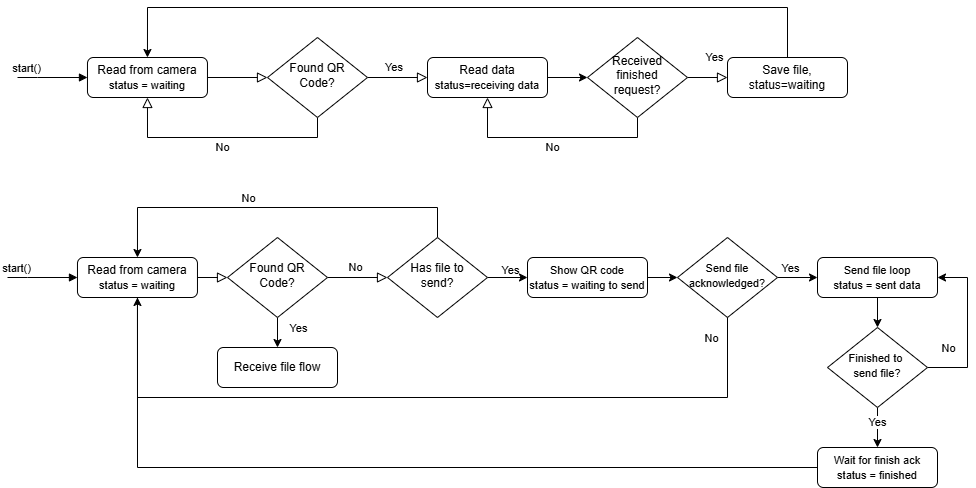

The diagram above was exported from draw.io. Its source (the exported page's mxGraphModel, read from the mxfile embedded in the PNG):
<mxGraphModel dx="1434" dy="1949" grid="1" gridSize="10" guides="1" tooltips="1" connect="1" arrows="1" fold="1" page="1" pageScale="1" pageWidth="827" pageHeight="1169" math="0" shadow="0">
  <root>
    <mxCell id="WIyWlLk6GJQsqaUBKTNV-0" />
    <mxCell id="WIyWlLk6GJQsqaUBKTNV-1" parent="WIyWlLk6GJQsqaUBKTNV-0" />
    <mxCell id="mqPW916UplCSB3VOztNP-8" value="" style="rounded=0;html=1;jettySize=auto;orthogonalLoop=1;fontSize=11;endArrow=block;endFill=0;endSize=8;strokeWidth=1;shadow=0;labelBackgroundColor=none;edgeStyle=orthogonalEdgeStyle;" parent="WIyWlLk6GJQsqaUBKTNV-1" source="mqPW916UplCSB3VOztNP-12" target="mqPW916UplCSB3VOztNP-15" edge="1">
      <mxGeometry relative="1" as="geometry" />
    </mxCell>
    <mxCell id="mqPW916UplCSB3VOztNP-9" style="edgeStyle=orthogonalEdgeStyle;rounded=0;orthogonalLoop=1;jettySize=auto;html=1;startArrow=block;startFill=1;endArrow=none;endFill=0;exitX=0;exitY=0.5;exitDx=0;exitDy=0;" parent="WIyWlLk6GJQsqaUBKTNV-1" source="mqPW916UplCSB3VOztNP-12" edge="1">
      <mxGeometry relative="1" as="geometry">
        <mxPoint x="40" y="-1050" as="targetPoint" />
        <Array as="points">
          <mxPoint x="60" y="-1050" />
          <mxPoint x="60" y="-1050" />
        </Array>
      </mxGeometry>
    </mxCell>
    <mxCell id="mqPW916UplCSB3VOztNP-10" value="start()" style="edgeLabel;html=1;align=center;verticalAlign=middle;resizable=0;points=[];" parent="mqPW916UplCSB3VOztNP-9" vertex="1" connectable="0">
      <mxGeometry x="0.1307" y="-1" relative="1" as="geometry">
        <mxPoint x="-21" y="-9" as="offset" />
      </mxGeometry>
    </mxCell>
    <mxCell id="mqPW916UplCSB3VOztNP-12" value="Read from camera&lt;div&gt;&lt;span style=&quot;font-size: 11px; text-wrap-mode: nowrap; background-color: rgb(255, 255, 255);&quot;&gt;status = waiting&lt;/span&gt;&lt;/div&gt;" style="rounded=1;whiteSpace=wrap;html=1;fontSize=12;glass=0;strokeWidth=1;shadow=0;" parent="WIyWlLk6GJQsqaUBKTNV-1" vertex="1">
      <mxGeometry x="109.97" y="-1070" width="120" height="40" as="geometry" />
    </mxCell>
    <mxCell id="mqPW916UplCSB3VOztNP-13" value="Y&lt;span style=&quot;background-color: initial;&quot;&gt;es&amp;nbsp;&lt;/span&gt;" style="rounded=0;html=1;jettySize=auto;orthogonalLoop=1;fontSize=11;endArrow=block;endFill=0;endSize=8;strokeWidth=1;shadow=0;labelBackgroundColor=none;edgeStyle=orthogonalEdgeStyle;entryX=0;entryY=0.5;entryDx=0;entryDy=0;" parent="WIyWlLk6GJQsqaUBKTNV-1" source="mqPW916UplCSB3VOztNP-15" target="mqPW916UplCSB3VOztNP-22" edge="1">
      <mxGeometry x="-0.0714" y="10" relative="1" as="geometry">
        <mxPoint as="offset" />
      </mxGeometry>
    </mxCell>
    <mxCell id="mqPW916UplCSB3VOztNP-14" value="No" style="edgeStyle=orthogonalEdgeStyle;rounded=0;html=1;jettySize=auto;orthogonalLoop=1;fontSize=11;endArrow=block;endFill=0;endSize=8;strokeWidth=1;shadow=0;labelBackgroundColor=none;entryX=0.5;entryY=1;entryDx=0;entryDy=0;exitX=0.5;exitY=1;exitDx=0;exitDy=0;" parent="WIyWlLk6GJQsqaUBKTNV-1" source="mqPW916UplCSB3VOztNP-15" target="mqPW916UplCSB3VOztNP-12" edge="1">
      <mxGeometry y="10" relative="1" as="geometry">
        <mxPoint as="offset" />
        <mxPoint x="269.97" y="-939.9999999999999" as="targetPoint" />
        <Array as="points">
          <mxPoint x="340" y="-990" />
          <mxPoint x="170" y="-990" />
        </Array>
      </mxGeometry>
    </mxCell>
    <mxCell id="mqPW916UplCSB3VOztNP-15" value="&lt;font&gt;Found QR Code?&lt;/font&gt;" style="rhombus;whiteSpace=wrap;html=1;shadow=0;fontFamily=Helvetica;fontSize=12;align=center;strokeWidth=1;spacing=6;spacingTop=-4;" parent="WIyWlLk6GJQsqaUBKTNV-1" vertex="1">
      <mxGeometry x="290" y="-1090" width="100" height="80" as="geometry" />
    </mxCell>
    <mxCell id="mqPW916UplCSB3VOztNP-16" value="Yes" style="rounded=0;html=1;jettySize=auto;orthogonalLoop=1;fontSize=11;endArrow=block;endFill=0;endSize=8;strokeWidth=1;shadow=0;labelBackgroundColor=none;edgeStyle=orthogonalEdgeStyle;" parent="WIyWlLk6GJQsqaUBKTNV-1" source="mqPW916UplCSB3VOztNP-18" target="mqPW916UplCSB3VOztNP-20" edge="1">
      <mxGeometry x="0.3333" y="20" relative="1" as="geometry">
        <mxPoint as="offset" />
      </mxGeometry>
    </mxCell>
    <mxCell id="mqPW916UplCSB3VOztNP-17" value="No" style="edgeStyle=orthogonalEdgeStyle;rounded=0;html=1;jettySize=auto;orthogonalLoop=1;fontSize=11;endArrow=block;endFill=0;endSize=8;strokeWidth=1;shadow=0;labelBackgroundColor=none;entryX=0.5;entryY=1;entryDx=0;entryDy=0;" parent="WIyWlLk6GJQsqaUBKTNV-1" source="mqPW916UplCSB3VOztNP-18" target="mqPW916UplCSB3VOztNP-22" edge="1">
      <mxGeometry y="10" relative="1" as="geometry">
        <mxPoint as="offset" />
        <mxPoint x="269.97" y="-705.0000000000001" as="targetPoint" />
        <Array as="points">
          <mxPoint x="660" y="-990" />
          <mxPoint x="510" y="-990" />
        </Array>
      </mxGeometry>
    </mxCell>
    <mxCell id="mqPW916UplCSB3VOztNP-18" value="Received finished request?" style="rhombus;whiteSpace=wrap;html=1;shadow=0;fontFamily=Helvetica;fontSize=12;align=center;strokeWidth=1;spacing=6;spacingTop=-4;" parent="WIyWlLk6GJQsqaUBKTNV-1" vertex="1">
      <mxGeometry x="610" y="-1090" width="100" height="80" as="geometry" />
    </mxCell>
    <mxCell id="mqPW916UplCSB3VOztNP-19" style="edgeStyle=orthogonalEdgeStyle;rounded=0;orthogonalLoop=1;jettySize=auto;html=1;entryX=0.5;entryY=0;entryDx=0;entryDy=0;exitX=0.5;exitY=0;exitDx=0;exitDy=0;" parent="WIyWlLk6GJQsqaUBKTNV-1" source="mqPW916UplCSB3VOztNP-20" target="mqPW916UplCSB3VOztNP-12" edge="1">
      <mxGeometry relative="1" as="geometry">
        <Array as="points">
          <mxPoint x="810" y="-1120" />
          <mxPoint x="170" y="-1120" />
        </Array>
      </mxGeometry>
    </mxCell>
    <mxCell id="mqPW916UplCSB3VOztNP-20" value="Save file,&lt;div&gt;status=waiting&lt;/div&gt;" style="rounded=1;whiteSpace=wrap;html=1;fontSize=12;glass=0;strokeWidth=1;shadow=0;" parent="WIyWlLk6GJQsqaUBKTNV-1" vertex="1">
      <mxGeometry x="750" y="-1070" width="120" height="40" as="geometry" />
    </mxCell>
    <mxCell id="mqPW916UplCSB3VOztNP-21" style="edgeStyle=orthogonalEdgeStyle;rounded=0;orthogonalLoop=1;jettySize=auto;html=1;entryX=0;entryY=0.5;entryDx=0;entryDy=0;" parent="WIyWlLk6GJQsqaUBKTNV-1" source="mqPW916UplCSB3VOztNP-22" target="mqPW916UplCSB3VOztNP-18" edge="1">
      <mxGeometry relative="1" as="geometry" />
    </mxCell>
    <mxCell id="mqPW916UplCSB3VOztNP-22" value="Read data&lt;div&gt;&lt;span style=&quot;font-size: 11px; text-wrap-mode: nowrap;&quot;&gt;status=receiving data&lt;/span&gt;&lt;/div&gt;" style="rounded=1;whiteSpace=wrap;html=1;fontSize=12;glass=0;strokeWidth=1;shadow=0;" parent="WIyWlLk6GJQsqaUBKTNV-1" vertex="1">
      <mxGeometry x="450" y="-1070" width="120" height="40" as="geometry" />
    </mxCell>
    <mxCell id="mqPW916UplCSB3VOztNP-23" value="" style="rounded=0;html=1;jettySize=auto;orthogonalLoop=1;fontSize=11;endArrow=block;endFill=0;endSize=8;strokeWidth=1;shadow=0;labelBackgroundColor=none;edgeStyle=orthogonalEdgeStyle;" parent="WIyWlLk6GJQsqaUBKTNV-1" source="mqPW916UplCSB3VOztNP-26" target="mqPW916UplCSB3VOztNP-29" edge="1">
      <mxGeometry relative="1" as="geometry" />
    </mxCell>
    <mxCell id="mqPW916UplCSB3VOztNP-24" style="edgeStyle=orthogonalEdgeStyle;rounded=0;orthogonalLoop=1;jettySize=auto;html=1;startArrow=block;startFill=1;endArrow=none;endFill=0;exitX=0;exitY=0.5;exitDx=0;exitDy=0;" parent="WIyWlLk6GJQsqaUBKTNV-1" source="mqPW916UplCSB3VOztNP-26" edge="1">
      <mxGeometry relative="1" as="geometry">
        <mxPoint x="30" y="-850" as="targetPoint" />
        <Array as="points">
          <mxPoint x="50" y="-850" />
          <mxPoint x="50" y="-850" />
        </Array>
      </mxGeometry>
    </mxCell>
    <mxCell id="mqPW916UplCSB3VOztNP-25" value="start()" style="edgeLabel;html=1;align=center;verticalAlign=middle;resizable=0;points=[];" parent="mqPW916UplCSB3VOztNP-24" vertex="1" connectable="0">
      <mxGeometry x="0.1307" y="-1" relative="1" as="geometry">
        <mxPoint x="-21" y="-9" as="offset" />
      </mxGeometry>
    </mxCell>
    <mxCell id="mqPW916UplCSB3VOztNP-26" value="Read from camera&lt;div&gt;&lt;span style=&quot;font-size: 11px; text-wrap-mode: nowrap; background-color: rgb(255, 255, 255);&quot;&gt;status = waiting&lt;/span&gt;&lt;/div&gt;" style="rounded=1;whiteSpace=wrap;html=1;fontSize=12;glass=0;strokeWidth=1;shadow=0;" parent="WIyWlLk6GJQsqaUBKTNV-1" vertex="1">
      <mxGeometry x="99.97" y="-870" width="120" height="40" as="geometry" />
    </mxCell>
    <mxCell id="mqPW916UplCSB3VOztNP-27" value="No" style="rounded=0;html=1;jettySize=auto;orthogonalLoop=1;fontSize=11;endArrow=block;endFill=0;endSize=8;strokeWidth=1;shadow=0;labelBackgroundColor=none;edgeStyle=orthogonalEdgeStyle;entryX=0;entryY=0.5;entryDx=0;entryDy=0;" parent="WIyWlLk6GJQsqaUBKTNV-1" source="mqPW916UplCSB3VOztNP-29" target="mqPW916UplCSB3VOztNP-38" edge="1">
      <mxGeometry x="-0.0714" y="10" relative="1" as="geometry">
        <mxPoint as="offset" />
        <mxPoint x="410" y="-850" as="targetPoint" />
      </mxGeometry>
    </mxCell>
    <mxCell id="mqPW916UplCSB3VOztNP-41" value="" style="edgeStyle=orthogonalEdgeStyle;rounded=0;orthogonalLoop=1;jettySize=auto;html=1;" parent="WIyWlLk6GJQsqaUBKTNV-1" source="mqPW916UplCSB3VOztNP-29" target="mqPW916UplCSB3VOztNP-40" edge="1">
      <mxGeometry relative="1" as="geometry" />
    </mxCell>
    <mxCell id="mqPW916UplCSB3VOztNP-42" value="Yes" style="edgeLabel;html=1;align=center;verticalAlign=middle;resizable=0;points=[];" parent="mqPW916UplCSB3VOztNP-41" vertex="1" connectable="0">
      <mxGeometry x="-0.5823" y="-1" relative="1" as="geometry">
        <mxPoint x="21" as="offset" />
      </mxGeometry>
    </mxCell>
    <mxCell id="mqPW916UplCSB3VOztNP-29" value="&lt;font&gt;Found QR Code?&lt;/font&gt;" style="rhombus;whiteSpace=wrap;html=1;shadow=0;fontFamily=Helvetica;fontSize=12;align=center;strokeWidth=1;spacing=6;spacingTop=-4;" parent="WIyWlLk6GJQsqaUBKTNV-1" vertex="1">
      <mxGeometry x="250" y="-890" width="100" height="80" as="geometry" />
    </mxCell>
    <mxCell id="mqPW916UplCSB3VOztNP-43" style="edgeStyle=orthogonalEdgeStyle;rounded=0;orthogonalLoop=1;jettySize=auto;html=1;entryX=0.5;entryY=0;entryDx=0;entryDy=0;exitX=0.5;exitY=0;exitDx=0;exitDy=0;" parent="WIyWlLk6GJQsqaUBKTNV-1" source="mqPW916UplCSB3VOztNP-38" target="mqPW916UplCSB3VOztNP-26" edge="1">
      <mxGeometry relative="1" as="geometry">
        <Array as="points">
          <mxPoint x="460" y="-920" />
          <mxPoint x="160" y="-920" />
        </Array>
      </mxGeometry>
    </mxCell>
    <mxCell id="mqPW916UplCSB3VOztNP-44" value="No" style="edgeLabel;html=1;align=center;verticalAlign=middle;resizable=0;points=[];" parent="mqPW916UplCSB3VOztNP-43" vertex="1" connectable="0">
      <mxGeometry x="0.1262" y="-1" relative="1" as="geometry">
        <mxPoint x="-6" y="-9" as="offset" />
      </mxGeometry>
    </mxCell>
    <mxCell id="mqPW916UplCSB3VOztNP-46" value="" style="edgeStyle=orthogonalEdgeStyle;rounded=0;orthogonalLoop=1;jettySize=auto;html=1;" parent="WIyWlLk6GJQsqaUBKTNV-1" source="mqPW916UplCSB3VOztNP-38" target="mqPW916UplCSB3VOztNP-45" edge="1">
      <mxGeometry relative="1" as="geometry" />
    </mxCell>
    <mxCell id="mqPW916UplCSB3VOztNP-47" value="Yes" style="edgeLabel;html=1;align=center;verticalAlign=middle;resizable=0;points=[];" parent="mqPW916UplCSB3VOztNP-46" vertex="1" connectable="0">
      <mxGeometry x="0.1018" y="-1" relative="1" as="geometry">
        <mxPoint y="-9" as="offset" />
      </mxGeometry>
    </mxCell>
    <mxCell id="mqPW916UplCSB3VOztNP-38" value="&lt;font&gt;Has file to&lt;/font&gt;&lt;div&gt;&lt;font&gt;send?&lt;/font&gt;&lt;/div&gt;" style="rhombus;whiteSpace=wrap;html=1;shadow=0;fontFamily=Helvetica;fontSize=12;align=center;strokeWidth=1;spacing=6;spacingTop=-4;" parent="WIyWlLk6GJQsqaUBKTNV-1" vertex="1">
      <mxGeometry x="410" y="-890" width="100" height="80" as="geometry" />
    </mxCell>
    <mxCell id="mqPW916UplCSB3VOztNP-40" value="Receive file flow" style="rounded=1;whiteSpace=wrap;html=1;fontSize=12;glass=0;strokeWidth=1;shadow=0;" parent="WIyWlLk6GJQsqaUBKTNV-1" vertex="1">
      <mxGeometry x="240" y="-780" width="120" height="40" as="geometry" />
    </mxCell>
    <mxCell id="mqPW916UplCSB3VOztNP-51" value="" style="edgeStyle=orthogonalEdgeStyle;rounded=0;orthogonalLoop=1;jettySize=auto;html=1;" parent="WIyWlLk6GJQsqaUBKTNV-1" source="mqPW916UplCSB3VOztNP-45" target="mqPW916UplCSB3VOztNP-50" edge="1">
      <mxGeometry relative="1" as="geometry" />
    </mxCell>
    <mxCell id="mqPW916UplCSB3VOztNP-45" value="&lt;div&gt;&lt;span style=&quot;font-size: 11px; text-wrap-mode: nowrap; background-color: rgb(255, 255, 255);&quot;&gt;Show QR code&lt;/span&gt;&lt;/div&gt;&lt;div&gt;&lt;span style=&quot;font-size: 11px; text-wrap-mode: nowrap; background-color: rgb(255, 255, 255);&quot;&gt;status = waiting to send&lt;/span&gt;&lt;/div&gt;" style="rounded=1;whiteSpace=wrap;html=1;fontSize=12;glass=0;strokeWidth=1;shadow=0;" parent="WIyWlLk6GJQsqaUBKTNV-1" vertex="1">
      <mxGeometry x="550" y="-870" width="120" height="40" as="geometry" />
    </mxCell>
    <mxCell id="mqPW916UplCSB3VOztNP-52" style="edgeStyle=orthogonalEdgeStyle;rounded=0;orthogonalLoop=1;jettySize=auto;html=1;entryX=0.5;entryY=1;entryDx=0;entryDy=0;" parent="WIyWlLk6GJQsqaUBKTNV-1" target="mqPW916UplCSB3VOztNP-26" edge="1">
      <mxGeometry relative="1" as="geometry">
        <mxPoint x="750.0003030303033" y="-820.0242424242424" as="sourcePoint" />
        <mxPoint x="160" y="-810" as="targetPoint" />
        <Array as="points">
          <mxPoint x="750" y="-730" />
          <mxPoint x="160" y="-730" />
        </Array>
      </mxGeometry>
    </mxCell>
    <mxCell id="mqPW916UplCSB3VOztNP-53" value="No" style="edgeLabel;html=1;align=center;verticalAlign=middle;resizable=0;points=[];" parent="mqPW916UplCSB3VOztNP-52" vertex="1" connectable="0">
      <mxGeometry x="-0.3977" y="-4" relative="1" as="geometry">
        <mxPoint x="128" y="-56" as="offset" />
      </mxGeometry>
    </mxCell>
    <mxCell id="mqPW916UplCSB3VOztNP-55" value="" style="edgeStyle=orthogonalEdgeStyle;rounded=0;orthogonalLoop=1;jettySize=auto;html=1;" parent="WIyWlLk6GJQsqaUBKTNV-1" source="mqPW916UplCSB3VOztNP-50" target="mqPW916UplCSB3VOztNP-54" edge="1">
      <mxGeometry relative="1" as="geometry" />
    </mxCell>
    <mxCell id="mqPW916UplCSB3VOztNP-56" value="Yes" style="edgeLabel;html=1;align=center;verticalAlign=middle;resizable=0;points=[];" parent="mqPW916UplCSB3VOztNP-55" vertex="1" connectable="0">
      <mxGeometry x="-0.4045" y="1" relative="1" as="geometry">
        <mxPoint y="-9" as="offset" />
      </mxGeometry>
    </mxCell>
    <mxCell id="mqPW916UplCSB3VOztNP-50" value="&lt;font style=&quot;font-size: 11px;&quot;&gt;Send file&lt;/font&gt;&lt;div&gt;&lt;font style=&quot;font-size: 11px;&quot;&gt;acknowledged?&lt;/font&gt;&lt;/div&gt;" style="rhombus;whiteSpace=wrap;html=1;shadow=0;fontFamily=Helvetica;fontSize=12;align=center;strokeWidth=1;spacing=6;spacingTop=-4;" parent="WIyWlLk6GJQsqaUBKTNV-1" vertex="1">
      <mxGeometry x="700" y="-890" width="100" height="80" as="geometry" />
    </mxCell>
    <mxCell id="mqPW916UplCSB3VOztNP-58" value="" style="edgeStyle=orthogonalEdgeStyle;rounded=0;orthogonalLoop=1;jettySize=auto;html=1;" parent="WIyWlLk6GJQsqaUBKTNV-1" source="mqPW916UplCSB3VOztNP-54" target="mqPW916UplCSB3VOztNP-57" edge="1">
      <mxGeometry relative="1" as="geometry" />
    </mxCell>
    <mxCell id="mqPW916UplCSB3VOztNP-54" value="&lt;div&gt;&lt;span style=&quot;background-color: rgb(255, 255, 255); font-size: 11px; text-wrap-mode: nowrap;&quot;&gt;Send file loop&lt;/span&gt;&lt;/div&gt;&lt;div&gt;&lt;span style=&quot;background-color: rgb(255, 255, 255); font-size: 11px; text-wrap-mode: nowrap;&quot;&gt;status = sent data&lt;/span&gt;&lt;/div&gt;" style="rounded=1;whiteSpace=wrap;html=1;fontSize=12;glass=0;strokeWidth=1;shadow=0;" parent="WIyWlLk6GJQsqaUBKTNV-1" vertex="1">
      <mxGeometry x="840" y="-870" width="120" height="40" as="geometry" />
    </mxCell>
    <mxCell id="mqPW916UplCSB3VOztNP-59" style="edgeStyle=orthogonalEdgeStyle;rounded=0;orthogonalLoop=1;jettySize=auto;html=1;entryX=1;entryY=0.5;entryDx=0;entryDy=0;exitX=1;exitY=0.5;exitDx=0;exitDy=0;" parent="WIyWlLk6GJQsqaUBKTNV-1" source="mqPW916UplCSB3VOztNP-57" target="mqPW916UplCSB3VOztNP-54" edge="1">
      <mxGeometry relative="1" as="geometry">
        <Array as="points">
          <mxPoint x="990" y="-760" />
          <mxPoint x="990" y="-850" />
        </Array>
      </mxGeometry>
    </mxCell>
    <mxCell id="mqPW916UplCSB3VOztNP-60" value="No" style="edgeLabel;html=1;align=center;verticalAlign=middle;resizable=0;points=[];" parent="mqPW916UplCSB3VOztNP-59" vertex="1" connectable="0">
      <mxGeometry x="-0.1719" y="2" relative="1" as="geometry">
        <mxPoint x="-18" y="6" as="offset" />
      </mxGeometry>
    </mxCell>
    <mxCell id="mqPW916UplCSB3VOztNP-62" value="" style="edgeStyle=orthogonalEdgeStyle;rounded=0;orthogonalLoop=1;jettySize=auto;html=1;" parent="WIyWlLk6GJQsqaUBKTNV-1" source="mqPW916UplCSB3VOztNP-57" target="mqPW916UplCSB3VOztNP-61" edge="1">
      <mxGeometry relative="1" as="geometry" />
    </mxCell>
    <mxCell id="mqPW916UplCSB3VOztNP-63" value="Yes" style="edgeLabel;html=1;align=center;verticalAlign=middle;resizable=0;points=[];" parent="mqPW916UplCSB3VOztNP-62" vertex="1" connectable="0">
      <mxGeometry x="-0.2818" y="-1" relative="1" as="geometry">
        <mxPoint as="offset" />
      </mxGeometry>
    </mxCell>
    <mxCell id="mqPW916UplCSB3VOztNP-57" value="&lt;span style=&quot;font-size: 11px;&quot;&gt;Finished to&amp;nbsp;&lt;/span&gt;&lt;div&gt;&lt;span style=&quot;font-size: 11px;&quot;&gt;send file?&lt;/span&gt;&lt;/div&gt;" style="rhombus;whiteSpace=wrap;html=1;shadow=0;fontFamily=Helvetica;fontSize=12;align=center;strokeWidth=1;spacing=6;spacingTop=-4;" parent="WIyWlLk6GJQsqaUBKTNV-1" vertex="1">
      <mxGeometry x="850" y="-800" width="100" height="80" as="geometry" />
    </mxCell>
    <mxCell id="mqPW916UplCSB3VOztNP-64" style="edgeStyle=orthogonalEdgeStyle;rounded=0;orthogonalLoop=1;jettySize=auto;html=1;endArrow=none;endFill=0;entryX=0.5;entryY=1;entryDx=0;entryDy=0;" parent="WIyWlLk6GJQsqaUBKTNV-1" source="mqPW916UplCSB3VOztNP-61" target="mqPW916UplCSB3VOztNP-26" edge="1">
      <mxGeometry relative="1" as="geometry">
        <mxPoint x="160" y="-750" as="targetPoint" />
      </mxGeometry>
    </mxCell>
    <mxCell id="mqPW916UplCSB3VOztNP-61" value="&lt;div&gt;&lt;span style=&quot;font-size: 11px; text-wrap-mode: nowrap; background-color: rgb(255, 255, 255);&quot;&gt;Wait for finish ack&lt;/span&gt;&lt;/div&gt;&lt;div&gt;&lt;span style=&quot;font-size: 11px; text-wrap-mode: nowrap; background-color: rgb(255, 255, 255);&quot;&gt;status = finished&lt;/span&gt;&lt;/div&gt;" style="rounded=1;whiteSpace=wrap;html=1;fontSize=12;glass=0;strokeWidth=1;shadow=0;" parent="WIyWlLk6GJQsqaUBKTNV-1" vertex="1">
      <mxGeometry x="840" y="-680" width="120" height="40" as="geometry" />
    </mxCell>
  </root>
</mxGraphModel>